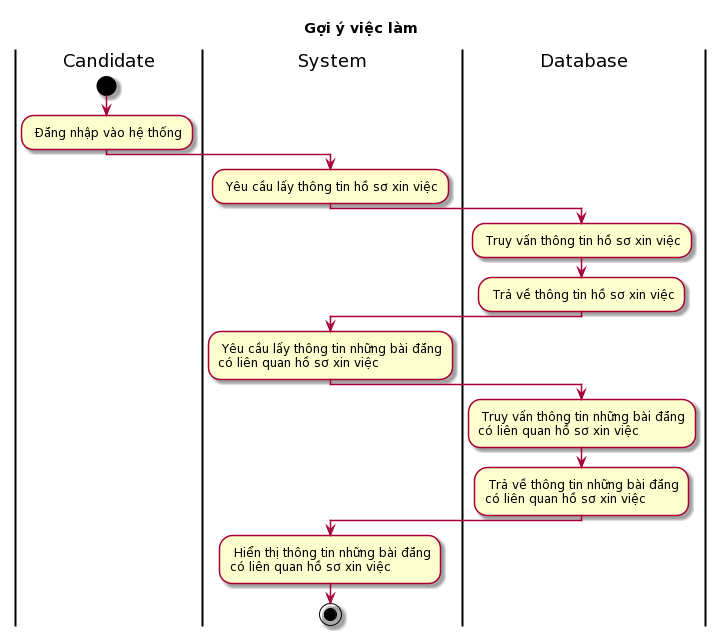

The diagram above was rendered by PlantUML. Its source (embedded in the PNG):
@startuml
skin rose
title Gợi ý việc làm

|Candidate|
|System|
|Database|

|Candidate|
start
: Đăng nhập vào hệ thống;
|System|
: Yêu cầu lấy thông tin hồ sơ xin việc;
|Database|
: Truy vấn thông tin hồ sơ xin việc;
: Trả về thông tin hồ sơ xin việc;
|System|
: Yêu cầu lấy thông tin những bài đăng\ncó liên quan hồ sơ xin việc;
|Database|
: Truy vấn thông tin những bài đăng\ncó liên quan hồ sơ xin việc;
: Trả về thông tin những bài đăng\ncó liên quan hồ sơ xin việc;
|System|
: Hiển thị thông tin những bài đăng\ncó liên quan hồ sơ xin việc;
stop
@enduml